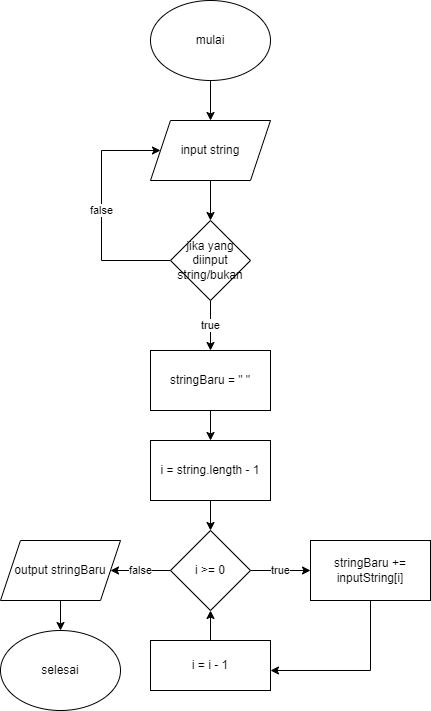

The diagram above was exported from draw.io. Its source (the exported page's mxGraphModel, read from the mxfile embedded in the PNG):
<mxGraphModel dx="677" dy="362" grid="1" gridSize="10" guides="1" tooltips="1" connect="1" arrows="1" fold="1" page="1" pageScale="1" pageWidth="850" pageHeight="1100" math="0" shadow="0">
  <root>
    <mxCell id="0" />
    <mxCell id="1" parent="0" />
    <mxCell id="xOdbUTloxyZbtXC-wDst-3" value="" style="edgeStyle=orthogonalEdgeStyle;rounded=0;orthogonalLoop=1;jettySize=auto;html=1;" parent="1" source="xOdbUTloxyZbtXC-wDst-1" target="xOdbUTloxyZbtXC-wDst-2" edge="1">
      <mxGeometry relative="1" as="geometry" />
    </mxCell>
    <mxCell id="xOdbUTloxyZbtXC-wDst-1" value="mulai" style="ellipse;whiteSpace=wrap;html=1;" parent="1" vertex="1">
      <mxGeometry x="360" y="160" width="120" height="80" as="geometry" />
    </mxCell>
    <mxCell id="xOdbUTloxyZbtXC-wDst-5" value="" style="edgeStyle=orthogonalEdgeStyle;rounded=0;orthogonalLoop=1;jettySize=auto;html=1;" parent="1" source="xOdbUTloxyZbtXC-wDst-2" target="xOdbUTloxyZbtXC-wDst-4" edge="1">
      <mxGeometry relative="1" as="geometry" />
    </mxCell>
    <mxCell id="xOdbUTloxyZbtXC-wDst-2" value="input string" style="shape=parallelogram;perimeter=parallelogramPerimeter;whiteSpace=wrap;html=1;fixedSize=1;" parent="1" vertex="1">
      <mxGeometry x="360" y="280" width="120" height="60" as="geometry" />
    </mxCell>
    <mxCell id="xOdbUTloxyZbtXC-wDst-6" value="false" style="edgeStyle=orthogonalEdgeStyle;rounded=0;orthogonalLoop=1;jettySize=auto;html=1;" parent="1" source="xOdbUTloxyZbtXC-wDst-4" target="xOdbUTloxyZbtXC-wDst-2" edge="1">
      <mxGeometry relative="1" as="geometry">
        <mxPoint x="360" y="260" as="targetPoint" />
        <Array as="points">
          <mxPoint x="311" y="420" />
          <mxPoint x="311" y="310" />
        </Array>
      </mxGeometry>
    </mxCell>
    <mxCell id="xOdbUTloxyZbtXC-wDst-10" value="true" style="edgeStyle=orthogonalEdgeStyle;rounded=0;orthogonalLoop=1;jettySize=auto;html=1;" parent="1" source="xOdbUTloxyZbtXC-wDst-4" target="xOdbUTloxyZbtXC-wDst-8" edge="1">
      <mxGeometry relative="1" as="geometry" />
    </mxCell>
    <mxCell id="xOdbUTloxyZbtXC-wDst-4" value="jika yang diinput string/bukan" style="rhombus;whiteSpace=wrap;html=1;" parent="1" vertex="1">
      <mxGeometry x="380" y="380" width="80" height="80" as="geometry" />
    </mxCell>
    <mxCell id="xOdbUTloxyZbtXC-wDst-12" value="" style="edgeStyle=orthogonalEdgeStyle;rounded=0;orthogonalLoop=1;jettySize=auto;html=1;" parent="1" source="xOdbUTloxyZbtXC-wDst-8" target="xOdbUTloxyZbtXC-wDst-11" edge="1">
      <mxGeometry relative="1" as="geometry" />
    </mxCell>
    <mxCell id="xOdbUTloxyZbtXC-wDst-8" value="stringBaru = &quot; &quot;" style="rounded=0;whiteSpace=wrap;html=1;" parent="1" vertex="1">
      <mxGeometry x="360" y="510" width="120" height="60" as="geometry" />
    </mxCell>
    <mxCell id="xOdbUTloxyZbtXC-wDst-14" value="" style="edgeStyle=orthogonalEdgeStyle;rounded=0;orthogonalLoop=1;jettySize=auto;html=1;" parent="1" source="xOdbUTloxyZbtXC-wDst-11" target="xOdbUTloxyZbtXC-wDst-13" edge="1">
      <mxGeometry relative="1" as="geometry" />
    </mxCell>
    <mxCell id="xOdbUTloxyZbtXC-wDst-11" value="i = string.length - 1" style="rounded=0;whiteSpace=wrap;html=1;" parent="1" vertex="1">
      <mxGeometry x="360" y="600" width="120" height="60" as="geometry" />
    </mxCell>
    <mxCell id="xOdbUTloxyZbtXC-wDst-19" value="true" style="edgeStyle=orthogonalEdgeStyle;rounded=0;orthogonalLoop=1;jettySize=auto;html=1;" parent="1" source="xOdbUTloxyZbtXC-wDst-13" target="xOdbUTloxyZbtXC-wDst-15" edge="1">
      <mxGeometry relative="1" as="geometry">
        <mxPoint x="510" y="730" as="targetPoint" />
      </mxGeometry>
    </mxCell>
    <mxCell id="xOdbUTloxyZbtXC-wDst-13" value="i &amp;gt;= 0" style="rhombus;whiteSpace=wrap;html=1;" parent="1" vertex="1">
      <mxGeometry x="380" y="690" width="80" height="80" as="geometry" />
    </mxCell>
    <mxCell id="xOdbUTloxyZbtXC-wDst-25" value="" style="edgeStyle=orthogonalEdgeStyle;rounded=0;orthogonalLoop=1;jettySize=auto;html=1;" parent="1" source="xOdbUTloxyZbtXC-wDst-15" target="xOdbUTloxyZbtXC-wDst-23" edge="1">
      <mxGeometry relative="1" as="geometry">
        <Array as="points">
          <mxPoint x="580" y="830" />
        </Array>
      </mxGeometry>
    </mxCell>
    <mxCell id="xOdbUTloxyZbtXC-wDst-15" value="stringBaru += inputString[i]" style="rounded=0;whiteSpace=wrap;html=1;" parent="1" vertex="1">
      <mxGeometry x="520" y="700" width="120" height="60" as="geometry" />
    </mxCell>
    <mxCell id="xOdbUTloxyZbtXC-wDst-24" value="" style="edgeStyle=orthogonalEdgeStyle;rounded=0;orthogonalLoop=1;jettySize=auto;html=1;" parent="1" source="xOdbUTloxyZbtXC-wDst-23" target="xOdbUTloxyZbtXC-wDst-13" edge="1">
      <mxGeometry relative="1" as="geometry" />
    </mxCell>
    <mxCell id="xOdbUTloxyZbtXC-wDst-23" value="i = i - 1" style="rounded=0;whiteSpace=wrap;html=1;" parent="1" vertex="1">
      <mxGeometry x="360" y="800" width="120" height="50" as="geometry" />
    </mxCell>
    <mxCell id="xOdbUTloxyZbtXC-wDst-26" value="selesai" style="ellipse;whiteSpace=wrap;html=1;" parent="1" vertex="1">
      <mxGeometry x="210" y="790" width="120" height="80" as="geometry" />
    </mxCell>
    <mxCell id="OStQbh3J2bzpUurm7nKw-2" value="false" style="edgeStyle=orthogonalEdgeStyle;rounded=0;orthogonalLoop=1;jettySize=auto;html=1;" edge="1" parent="1" source="xOdbUTloxyZbtXC-wDst-13" target="OStQbh3J2bzpUurm7nKw-1">
      <mxGeometry relative="1" as="geometry">
        <mxPoint x="380" y="730" as="sourcePoint" />
        <mxPoint x="250" y="790" as="targetPoint" />
      </mxGeometry>
    </mxCell>
    <mxCell id="OStQbh3J2bzpUurm7nKw-3" value="" style="edgeStyle=orthogonalEdgeStyle;rounded=0;orthogonalLoop=1;jettySize=auto;html=1;" edge="1" parent="1" source="OStQbh3J2bzpUurm7nKw-1" target="xOdbUTloxyZbtXC-wDst-26">
      <mxGeometry relative="1" as="geometry" />
    </mxCell>
    <mxCell id="OStQbh3J2bzpUurm7nKw-1" value="output stringBaru" style="shape=parallelogram;perimeter=parallelogramPerimeter;whiteSpace=wrap;html=1;fixedSize=1;" vertex="1" parent="1">
      <mxGeometry x="210" y="700" width="120" height="60" as="geometry" />
    </mxCell>
  </root>
</mxGraphModel>